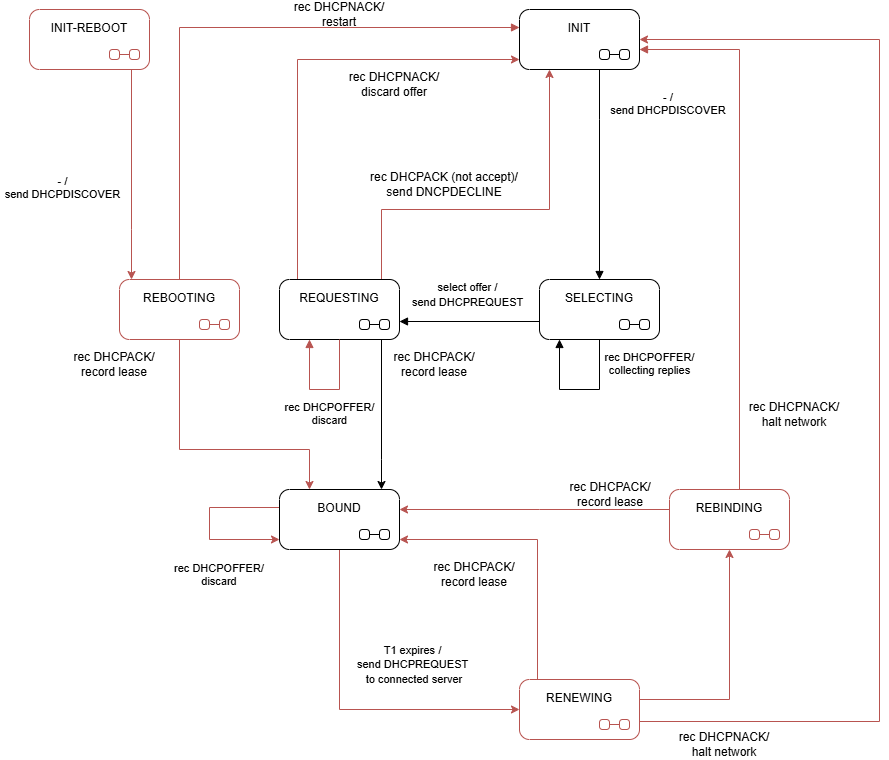

The diagram above was exported from draw.io. Its source (the exported page's mxGraphModel, read from the mxfile embedded in the PNG):
<mxGraphModel dx="1193" dy="683" grid="1" gridSize="10" guides="1" tooltips="1" connect="1" arrows="1" fold="1" page="0" pageScale="1" pageWidth="827" pageHeight="1169" math="0" shadow="0">
  <root>
    <mxCell id="0" />
    <mxCell id="1" parent="0" />
    <mxCell id="b_M_AISNXAlNt9Doulkc-1" parent="1" style="shape=umlState;rounded=1;verticalAlign=top;spacingTop=5;umlStateSymbol=collapseState;absoluteArcSize=1;arcSize=10;html=1;whiteSpace=wrap;" value="INIT" vertex="1">
      <mxGeometry height="60" width="120" x="280" y="160" as="geometry" />
    </mxCell>
    <mxCell id="GyTjF9P79yMFuEikh8VD-30" edge="1" parent="1" source="b_M_AISNXAlNt9Doulkc-2" style="edgeStyle=orthogonalEdgeStyle;rounded=0;orthogonalLoop=1;jettySize=auto;html=1;exitX=0.5;exitY=1;exitDx=0;exitDy=0;fillColor=#f8cecc;strokeColor=#b85450;" target="GyTjF9P79yMFuEikh8VD-12">
      <mxGeometry relative="1" as="geometry">
        <Array as="points">
          <mxPoint x="-60" y="600" />
          <mxPoint x="70" y="600" />
        </Array>
      </mxGeometry>
    </mxCell>
    <mxCell id="b_M_AISNXAlNt9Doulkc-2" parent="1" style="shape=umlState;rounded=1;verticalAlign=top;spacingTop=5;umlStateSymbol=collapseState;absoluteArcSize=1;arcSize=10;html=1;whiteSpace=wrap;strokeColor=#B85450;align=center;fontFamily=Helvetica;fontSize=12;fontColor=default;fillColor=default;" value="REBOOTING" vertex="1">
      <mxGeometry height="60" width="120" x="-120" y="430" as="geometry" />
    </mxCell>
    <mxCell id="b_M_AISNXAlNt9Doulkc-6" edge="1" parent="1" source="b_M_AISNXAlNt9Doulkc-2" style="html=1;verticalAlign=bottom;endArrow=block;rounded=0;entryX=0;entryY=0.3;entryDx=0;entryDy=0;fillColor=#f8cecc;strokeColor=#b85450;edgeStyle=orthogonalEdgeStyle;" target="b_M_AISNXAlNt9Doulkc-1" value="">
      <mxGeometry relative="1" width="80" as="geometry">
        <Array as="points">
          <mxPoint x="-60" y="178" />
        </Array>
        <mxPoint x="250" y="290" as="sourcePoint" />
        <mxPoint x="330" y="290" as="targetPoint" />
      </mxGeometry>
    </mxCell>
    <mxCell id="b_M_AISNXAlNt9Doulkc-7" edge="1" parent="1" source="GyTjF9P79yMFuEikh8VD-15" style="html=1;verticalAlign=bottom;endArrow=block;rounded=0;edgeStyle=orthogonalEdgeStyle;fillColor=#f8cecc;strokeColor=#b85450;" target="b_M_AISNXAlNt9Doulkc-1" value="">
      <mxGeometry relative="1" width="80" x="-0.1815" y="-50" as="geometry">
        <mxPoint as="offset" />
        <Array as="points">
          <mxPoint x="500" y="200" />
        </Array>
        <mxPoint x="520" y="178" as="sourcePoint" />
        <mxPoint x="350" y="210" as="targetPoint" />
      </mxGeometry>
    </mxCell>
    <mxCell id="b_M_AISNXAlNt9Doulkc-9" edge="1" parent="1" source="b_M_AISNXAlNt9Doulkc-1" style="html=1;verticalAlign=bottom;endArrow=block;rounded=0;entryX=0.5;entryY=0;entryDx=0;entryDy=0;edgeStyle=orthogonalEdgeStyle;" target="b_M_AISNXAlNt9Doulkc-17" value="- /&amp;nbsp;&lt;div&gt;send DHCPDISCOVER&amp;nbsp;&lt;/div&gt;">
      <mxGeometry relative="1" width="80" x="-0.5238" y="70" as="geometry">
        <mxPoint as="offset" />
        <Array as="points">
          <mxPoint x="360" y="270" />
          <mxPoint x="360" y="270" />
        </Array>
        <mxPoint x="340" y="270" as="sourcePoint" />
        <mxPoint x="300" y="240" as="targetPoint" />
      </mxGeometry>
    </mxCell>
    <mxCell id="b_M_AISNXAlNt9Doulkc-17" parent="1" style="shape=umlState;rounded=1;verticalAlign=top;spacingTop=5;umlStateSymbol=collapseState;absoluteArcSize=1;arcSize=10;html=1;whiteSpace=wrap;" value="SELECTING" vertex="1">
      <mxGeometry height="60" width="120" x="300" y="430" as="geometry" />
    </mxCell>
    <mxCell id="GyTjF9P79yMFuEikh8VD-5" edge="1" parent="1" source="b_M_AISNXAlNt9Doulkc-18" style="edgeStyle=orthogonalEdgeStyle;rounded=0;orthogonalLoop=1;jettySize=auto;html=1;exitX=0.85;exitY=0.05;exitDx=0;exitDy=0;exitPerimeter=0;fillColor=#f8cecc;strokeColor=#b85450;" target="b_M_AISNXAlNt9Doulkc-1">
      <mxGeometry relative="1" as="geometry">
        <Array as="points">
          <mxPoint x="142" y="360" />
          <mxPoint x="310" y="360" />
        </Array>
      </mxGeometry>
    </mxCell>
    <mxCell id="GyTjF9P79yMFuEikh8VD-8" edge="1" parent="1" source="b_M_AISNXAlNt9Doulkc-18" style="edgeStyle=orthogonalEdgeStyle;rounded=0;orthogonalLoop=1;jettySize=auto;html=1;exitX=0.15;exitY=0.05;exitDx=0;exitDy=0;exitPerimeter=0;fillColor=#f8cecc;strokeColor=#b85450;" target="b_M_AISNXAlNt9Doulkc-1">
      <mxGeometry relative="1" as="geometry">
        <Array as="points">
          <mxPoint x="58" y="210" />
        </Array>
      </mxGeometry>
    </mxCell>
    <mxCell id="GyTjF9P79yMFuEikh8VD-13" edge="1" parent="1" source="b_M_AISNXAlNt9Doulkc-18" style="edgeStyle=orthogonalEdgeStyle;rounded=0;orthogonalLoop=1;jettySize=auto;html=1;exitX=0.85;exitY=0.95;exitDx=0;exitDy=0;exitPerimeter=0;" target="GyTjF9P79yMFuEikh8VD-12">
      <mxGeometry relative="1" as="geometry">
        <Array as="points">
          <mxPoint x="142" y="610" />
          <mxPoint x="142" y="610" />
        </Array>
      </mxGeometry>
    </mxCell>
    <mxCell id="b_M_AISNXAlNt9Doulkc-18" parent="1" style="shape=umlState;rounded=1;verticalAlign=top;spacingTop=5;umlStateSymbol=collapseState;absoluteArcSize=1;arcSize=10;html=1;whiteSpace=wrap;" value="REQUESTING" vertex="1">
      <mxGeometry height="60" width="120" x="40" y="430" as="geometry" />
    </mxCell>
    <mxCell id="b_M_AISNXAlNt9Doulkc-24" edge="1" parent="1" source="b_M_AISNXAlNt9Doulkc-17" style="html=1;verticalAlign=bottom;endArrow=block;curved=0;rounded=0;entryX=1;entryY=0.7;entryDx=0;entryDy=0;exitX=0;exitY=0.7;exitDx=0;exitDy=0;" target="b_M_AISNXAlNt9Doulkc-18" value="">
      <mxGeometry relative="1" width="80" y="38" as="geometry">
        <mxPoint as="offset" />
        <mxPoint x="340" y="540" as="sourcePoint" />
        <mxPoint x="300" y="510" as="targetPoint" />
      </mxGeometry>
    </mxCell>
    <mxCell id="b_M_AISNXAlNt9Doulkc-31" edge="1" parent="1" source="b_M_AISNXAlNt9Doulkc-17" style="html=1;verticalAlign=bottom;endArrow=block;rounded=0;edgeStyle=orthogonalEdgeStyle;elbow=vertical;exitX=0.5;exitY=1;exitDx=0;exitDy=0;" target="b_M_AISNXAlNt9Doulkc-17" value="rec DHCPOFFER/&lt;div&gt;collecting replies&lt;/div&gt;">
      <mxGeometry relative="1" width="80" x="-0.4286" y="50" as="geometry">
        <mxPoint as="offset" />
        <Array as="points">
          <mxPoint x="360" y="540" />
          <mxPoint x="320" y="540" />
        </Array>
        <mxPoint x="570" y="472" as="sourcePoint" />
        <mxPoint x="230" y="580" as="targetPoint" />
      </mxGeometry>
    </mxCell>
    <mxCell id="GyTjF9P79yMFuEikh8VD-4" parent="1" style="text;html=1;whiteSpace=wrap;strokeColor=none;fillColor=none;align=center;verticalAlign=middle;rounded=0;" value="&lt;span style=&quot;font-size: 11px; text-wrap-mode: nowrap; background-color: rgb(255, 255, 255);&quot;&gt;select offer /&amp;nbsp;&lt;/span&gt;&lt;div&gt;&lt;span style=&quot;font-size: 11px; text-wrap-mode: nowrap; background-color: rgb(255, 255, 255);&quot;&gt;send DHCPREQUEST&amp;nbsp;&lt;/span&gt;&lt;/div&gt;" vertex="1">
      <mxGeometry height="30" width="60" x="200" y="430" as="geometry" />
    </mxCell>
    <mxCell id="GyTjF9P79yMFuEikh8VD-7" parent="1" style="text;html=1;whiteSpace=wrap;strokeColor=none;fillColor=none;align=center;verticalAlign=middle;rounded=0;" value="rec DHCPACK (not accept)/&lt;br&gt;send DNCPDECLINE" vertex="1">
      <mxGeometry height="30" width="150" x="130" y="320" as="geometry" />
    </mxCell>
    <mxCell id="GyTjF9P79yMFuEikh8VD-9" parent="1" style="text;html=1;whiteSpace=wrap;strokeColor=none;fillColor=none;align=center;verticalAlign=middle;rounded=0;" value="rec DHCPNACK/&lt;br&gt;discard offer" vertex="1">
      <mxGeometry height="30" width="150" x="80" y="220" as="geometry" />
    </mxCell>
    <mxCell id="GyTjF9P79yMFuEikh8VD-11" edge="1" parent="1" source="b_M_AISNXAlNt9Doulkc-18" style="html=1;verticalAlign=bottom;endArrow=block;rounded=0;edgeStyle=orthogonalEdgeStyle;elbow=vertical;fillColor=#f8cecc;strokeColor=#b85450;" target="b_M_AISNXAlNt9Doulkc-18" value="rec DHCPOFFER/&lt;div&gt;discard&lt;/div&gt;">
      <mxGeometry relative="1" width="80" x="-0.0769" y="40" as="geometry">
        <mxPoint as="offset" />
        <Array as="points">
          <mxPoint x="100" y="540" />
          <mxPoint x="70" y="540" />
        </Array>
        <mxPoint x="350" y="580" as="sourcePoint" />
        <mxPoint x="350" y="604" as="targetPoint" />
      </mxGeometry>
    </mxCell>
    <mxCell id="GyTjF9P79yMFuEikh8VD-19" edge="1" parent="1" source="GyTjF9P79yMFuEikh8VD-12" style="edgeStyle=orthogonalEdgeStyle;rounded=0;orthogonalLoop=1;jettySize=auto;html=1;exitX=0.5;exitY=1;exitDx=0;exitDy=0;fillColor=#f8cecc;strokeColor=#b85450;" target="GyTjF9P79yMFuEikh8VD-18">
      <mxGeometry relative="1" as="geometry">
        <Array as="points">
          <mxPoint x="100" y="860" />
        </Array>
      </mxGeometry>
    </mxCell>
    <mxCell id="GyTjF9P79yMFuEikh8VD-28" edge="1" parent="1" source="GyTjF9P79yMFuEikh8VD-12" style="edgeStyle=orthogonalEdgeStyle;rounded=0;orthogonalLoop=1;jettySize=auto;html=1;exitX=0;exitY=0.3;exitDx=0;exitDy=0;fillColor=#f8cecc;strokeColor=#b85450;" target="GyTjF9P79yMFuEikh8VD-12">
      <mxGeometry relative="1" as="geometry">
        <Array as="points">
          <mxPoint x="-30" y="658" />
          <mxPoint x="-30" y="690" />
        </Array>
        <mxPoint x="-40" y="680" as="targetPoint" />
      </mxGeometry>
    </mxCell>
    <mxCell id="GyTjF9P79yMFuEikh8VD-12" parent="1" style="shape=umlState;rounded=1;verticalAlign=top;spacingTop=5;umlStateSymbol=collapseState;absoluteArcSize=1;arcSize=10;html=1;whiteSpace=wrap;" value="BOUND" vertex="1">
      <mxGeometry height="60" width="120" x="40" y="640" as="geometry" />
    </mxCell>
    <mxCell id="GyTjF9P79yMFuEikh8VD-14" parent="1" style="text;html=1;whiteSpace=wrap;strokeColor=none;fillColor=none;align=center;verticalAlign=middle;rounded=0;" value="rec DHCPACK/&lt;br&gt;record lease" vertex="1">
      <mxGeometry height="30" width="110" x="140" y="500" as="geometry" />
    </mxCell>
    <mxCell id="GyTjF9P79yMFuEikh8VD-16" edge="1" parent="1" source="GyTjF9P79yMFuEikh8VD-15" style="edgeStyle=orthogonalEdgeStyle;rounded=0;orthogonalLoop=1;jettySize=auto;html=1;fillColor=#f8cecc;strokeColor=#b85450;" target="GyTjF9P79yMFuEikh8VD-12">
      <mxGeometry relative="1" as="geometry">
        <Array as="points">
          <mxPoint x="300" y="660" />
          <mxPoint x="300" y="660" />
        </Array>
      </mxGeometry>
    </mxCell>
    <mxCell id="GyTjF9P79yMFuEikh8VD-15" parent="1" style="shape=umlState;rounded=1;verticalAlign=top;spacingTop=5;umlStateSymbol=collapseState;absoluteArcSize=1;arcSize=10;html=1;whiteSpace=wrap;strokeColor=#B85450;align=center;fontFamily=Helvetica;fontSize=12;fontColor=default;fillColor=default;" value="REBINDING" vertex="1">
      <mxGeometry height="60" width="120" x="430" y="640" as="geometry" />
    </mxCell>
    <mxCell id="GyTjF9P79yMFuEikh8VD-17" parent="1" style="text;html=1;whiteSpace=wrap;strokeColor=none;fillColor=none;align=center;verticalAlign=middle;rounded=0;" value="rec DHCPACK/&lt;br&gt;record lease" vertex="1">
      <mxGeometry height="30" width="110" x="316" y="630" as="geometry" />
    </mxCell>
    <mxCell id="GyTjF9P79yMFuEikh8VD-21" edge="1" parent="1" source="GyTjF9P79yMFuEikh8VD-18" style="edgeStyle=orthogonalEdgeStyle;rounded=0;orthogonalLoop=1;jettySize=auto;html=1;exitX=0.15;exitY=0.05;exitDx=0;exitDy=0;exitPerimeter=0;fillColor=#f8cecc;strokeColor=#b85450;" target="GyTjF9P79yMFuEikh8VD-12">
      <mxGeometry relative="1" as="geometry">
        <Array as="points">
          <mxPoint x="298" y="690" />
        </Array>
      </mxGeometry>
    </mxCell>
    <mxCell id="GyTjF9P79yMFuEikh8VD-23" edge="1" parent="1" source="GyTjF9P79yMFuEikh8VD-18" style="edgeStyle=orthogonalEdgeStyle;rounded=0;orthogonalLoop=1;jettySize=auto;html=1;fillColor=#f8cecc;strokeColor=#b85450;" target="GyTjF9P79yMFuEikh8VD-15">
      <mxGeometry relative="1" as="geometry">
        <Array as="points">
          <mxPoint x="490" y="850" />
        </Array>
      </mxGeometry>
    </mxCell>
    <mxCell id="GyTjF9P79yMFuEikh8VD-26" edge="1" parent="1" source="GyTjF9P79yMFuEikh8VD-18" style="edgeStyle=orthogonalEdgeStyle;rounded=0;orthogonalLoop=1;jettySize=auto;html=1;exitX=1;exitY=0.7;exitDx=0;exitDy=0;fillColor=#f8cecc;strokeColor=#b85450;" target="b_M_AISNXAlNt9Doulkc-1">
      <mxGeometry relative="1" as="geometry">
        <Array as="points">
          <mxPoint x="640" y="872" />
          <mxPoint x="640" y="190" />
        </Array>
        <mxPoint x="650" y="210" as="targetPoint" />
      </mxGeometry>
    </mxCell>
    <mxCell id="GyTjF9P79yMFuEikh8VD-18" parent="1" style="shape=umlState;rounded=1;verticalAlign=top;spacingTop=5;umlStateSymbol=collapseState;absoluteArcSize=1;arcSize=10;html=1;whiteSpace=wrap;strokeColor=#B85450;align=center;fontFamily=Helvetica;fontSize=12;fontColor=default;fillColor=default;" value="RENEWING" vertex="1">
      <mxGeometry height="60" width="120" x="280" y="830" as="geometry" />
    </mxCell>
    <mxCell id="GyTjF9P79yMFuEikh8VD-20" parent="1" style="text;html=1;whiteSpace=wrap;strokeColor=none;fillColor=none;align=center;verticalAlign=middle;rounded=0;" value="&lt;span style=&quot;font-size: 11px; text-wrap-mode: nowrap; background-color: rgb(255, 255, 255);&quot;&gt;T1 expires /&amp;nbsp;&lt;/span&gt;&lt;div&gt;&lt;span style=&quot;font-size: 11px; text-wrap-mode: nowrap; background-color: rgb(255, 255, 255);&quot;&gt;send DHCPREQUEST&amp;nbsp;&lt;br&gt;to connected server&lt;/span&gt;&lt;/div&gt;" vertex="1">
      <mxGeometry height="50" width="130" x="110" y="790" as="geometry" />
    </mxCell>
    <mxCell id="GyTjF9P79yMFuEikh8VD-22" parent="1" style="text;html=1;whiteSpace=wrap;strokeColor=none;fillColor=none;align=center;verticalAlign=middle;rounded=0;" value="rec DHCPACK/&lt;br&gt;record lease" vertex="1">
      <mxGeometry height="30" width="110" x="180" y="710" as="geometry" />
    </mxCell>
    <mxCell id="GyTjF9P79yMFuEikh8VD-24" parent="1" style="text;html=1;whiteSpace=wrap;strokeColor=none;fillColor=none;align=center;verticalAlign=middle;rounded=0;" value="&#10;&lt;span style=&quot;color: rgb(0, 0, 0); font-family: Helvetica; font-size: 11px; font-style: normal; font-variant-ligatures: normal; font-variant-caps: normal; font-weight: 400; letter-spacing: normal; orphans: 2; text-align: center; text-indent: 0px; text-transform: none; widows: 2; word-spacing: 0px; -webkit-text-stroke-width: 0px; white-space: nowrap; background-color: rgb(255, 255, 255); text-decoration-thickness: initial; text-decoration-style: initial; text-decoration-color: initial; display: inline !important; float: none;&quot;&gt;- /&amp;nbsp;&lt;/span&gt;&lt;div style=&quot;forced-color-adjust: none; color: rgb(0, 0, 0); font-family: Helvetica; font-size: 11px; font-style: normal; font-variant-ligatures: normal; font-variant-caps: normal; font-weight: 400; letter-spacing: normal; orphans: 2; text-align: center; text-indent: 0px; text-transform: none; widows: 2; word-spacing: 0px; -webkit-text-stroke-width: 0px; white-space: nowrap; text-decoration-thickness: initial; text-decoration-style: initial; text-decoration-color: initial;&quot;&gt;send DHCPDISCOVER&amp;nbsp;&lt;/div&gt;&#10;&#10;" vertex="1">
      <mxGeometry height="50" width="130" x="-240" y="320" as="geometry" />
    </mxCell>
    <mxCell id="GyTjF9P79yMFuEikh8VD-25" parent="1" style="text;html=1;whiteSpace=wrap;strokeColor=none;fillColor=none;align=center;verticalAlign=middle;rounded=0;" value="rec DHCPNACK/&lt;br&gt;halt network" vertex="1">
      <mxGeometry height="30" width="150" x="480" y="550" as="geometry" />
    </mxCell>
    <mxCell id="GyTjF9P79yMFuEikh8VD-27" parent="1" style="text;html=1;whiteSpace=wrap;strokeColor=none;fillColor=none;align=center;verticalAlign=middle;rounded=0;" value="rec DHCPNACK/&lt;br&gt;halt network" vertex="1">
      <mxGeometry height="30" width="150" x="410" y="880" as="geometry" />
    </mxCell>
    <mxCell id="GyTjF9P79yMFuEikh8VD-29" parent="1" style="text;html=1;whiteSpace=wrap;strokeColor=none;fillColor=none;align=center;verticalAlign=middle;rounded=0;" value="&lt;span style=&quot;font-size: 11px; text-wrap-mode: nowrap; background-color: rgb(255, 255, 255);&quot;&gt;rec DHCPOFFER/&lt;/span&gt;&lt;div style=&quot;font-size: 11px; text-wrap-mode: nowrap;&quot;&gt;discard&lt;/div&gt;" vertex="1">
      <mxGeometry height="30" width="60" x="-50" y="710" as="geometry" />
    </mxCell>
    <mxCell id="GyTjF9P79yMFuEikh8VD-32" parent="1" style="text;html=1;whiteSpace=wrap;strokeColor=none;fillColor=none;align=center;verticalAlign=middle;rounded=0;" value="rec DHCPNACK/&lt;br&gt;restart" vertex="1">
      <mxGeometry height="30" width="150" x="25" y="150" as="geometry" />
    </mxCell>
    <mxCell id="GyTjF9P79yMFuEikh8VD-34" edge="1" parent="1" source="GyTjF9P79yMFuEikh8VD-33" style="edgeStyle=orthogonalEdgeStyle;rounded=0;orthogonalLoop=1;jettySize=auto;html=1;exitX=0.85;exitY=0.95;exitDx=0;exitDy=0;exitPerimeter=0;fillColor=#f8cecc;strokeColor=#b85450;" target="b_M_AISNXAlNt9Doulkc-2">
      <mxGeometry relative="1" as="geometry">
        <Array as="points">
          <mxPoint x="-108" y="380" />
          <mxPoint x="-108" y="380" />
        </Array>
      </mxGeometry>
    </mxCell>
    <mxCell id="GyTjF9P79yMFuEikh8VD-33" parent="1" style="shape=umlState;rounded=1;verticalAlign=top;spacingTop=5;umlStateSymbol=collapseState;absoluteArcSize=1;arcSize=10;html=1;whiteSpace=wrap;strokeColor=#B85450;" value="INIT-REBOOT" vertex="1">
      <mxGeometry height="60" width="120" x="-210" y="160" as="geometry" />
    </mxCell>
    <mxCell id="GyTjF9P79yMFuEikh8VD-35" parent="1" style="text;html=1;whiteSpace=wrap;strokeColor=none;fillColor=none;align=center;verticalAlign=middle;rounded=0;" value="rec DHCPACK/&lt;br&gt;record lease" vertex="1">
      <mxGeometry height="30" width="110" x="-180" y="500" as="geometry" />
    </mxCell>
  </root>
</mxGraphModel>